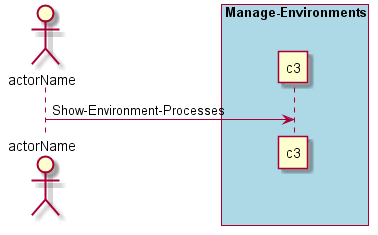

The diagram above was rendered by PlantUML. Its source (embedded in the PNG):
@startuml
Actor "actorName" as A

box "Manage-Environments" #lightblue
participant "c3" as S
A -> S : Show-Environment-Processes
end box

@enduml